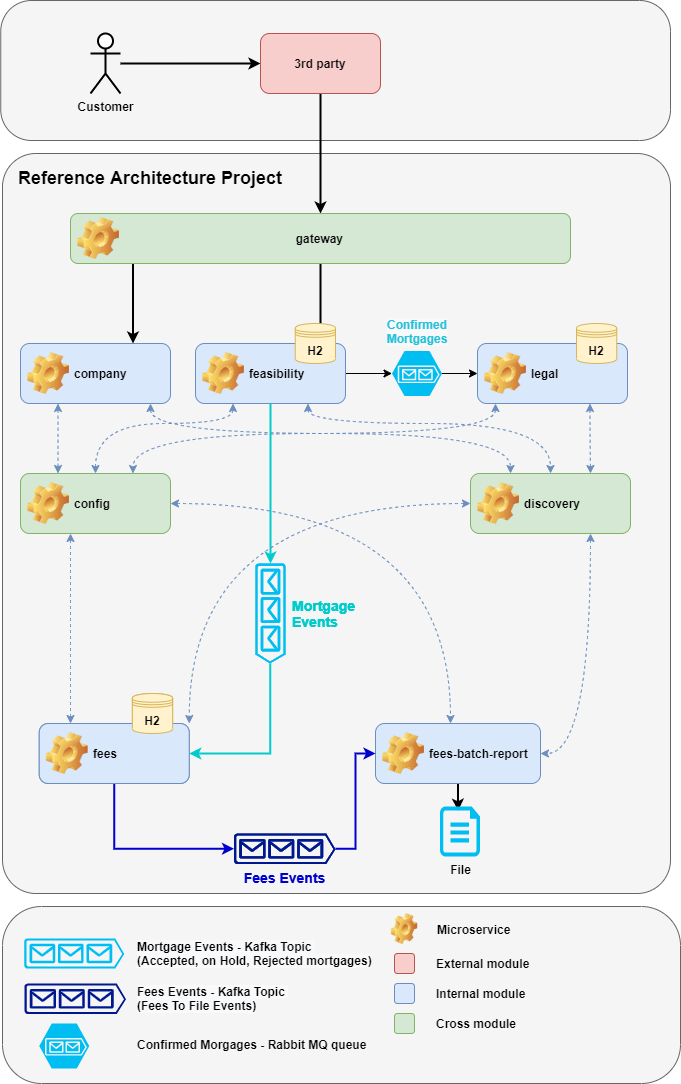

The diagram above was exported from draw.io. Its source (the exported page's mxGraphModel, read from the mxfile embedded in the PNG):
<mxGraphModel dx="780" dy="1122" grid="1" gridSize="10" guides="1" tooltips="1" connect="1" arrows="1" fold="1" page="1" pageScale="1" pageWidth="850" pageHeight="1100" math="0" shadow="0">
  <root>
    <mxCell id="0" />
    <mxCell id="1" parent="0" />
    <mxCell id="2l-OYK9pU0qw1vNPErfE-100" value="" style="rounded=1;whiteSpace=wrap;html=1;arcSize=22;fillColor=#f5f5f5;strokeColor=#666666;fontColor=#333333;" parent="1" vertex="1">
      <mxGeometry x="80.25" y="17" width="669.75" height="140" as="geometry" />
    </mxCell>
    <mxCell id="2l-OYK9pU0qw1vNPErfE-99" value="" style="rounded=1;whiteSpace=wrap;html=1;arcSize=22;fillColor=#f5f5f5;strokeColor=#666666;fontColor=#333333;" parent="1" vertex="1">
      <mxGeometry x="82" y="923" width="678" height="177" as="geometry" />
    </mxCell>
    <mxCell id="2l-OYK9pU0qw1vNPErfE-96" value="" style="rounded=1;whiteSpace=wrap;html=1;arcSize=5;fillColor=#f5f5f5;strokeColor=#666666;fontColor=#333333;" parent="1" vertex="1">
      <mxGeometry x="82" y="170" width="668" height="740" as="geometry" />
    </mxCell>
    <mxCell id="2l-OYK9pU0qw1vNPErfE-23" style="edgeStyle=orthogonalEdgeStyle;rounded=0;orthogonalLoop=1;jettySize=auto;html=1;strokeWidth=2;" parent="1" source="2l-OYK9pU0qw1vNPErfE-1" target="2l-OYK9pU0qw1vNPErfE-4" edge="1">
      <mxGeometry relative="1" as="geometry" />
    </mxCell>
    <mxCell id="2l-OYK9pU0qw1vNPErfE-1" value="Customer" style="shape=umlActor;verticalLabelPosition=bottom;verticalAlign=top;html=1;outlineConnect=0;fontStyle=1;strokeWidth=2;" parent="1" vertex="1">
      <mxGeometry x="170" y="50" width="30" height="60" as="geometry" />
    </mxCell>
    <mxCell id="2l-OYK9pU0qw1vNPErfE-24" style="edgeStyle=orthogonalEdgeStyle;rounded=0;orthogonalLoop=1;jettySize=auto;html=1;strokeWidth=2;" parent="1" source="2l-OYK9pU0qw1vNPErfE-4" target="2l-OYK9pU0qw1vNPErfE-9" edge="1">
      <mxGeometry relative="1" as="geometry" />
    </mxCell>
    <mxCell id="2l-OYK9pU0qw1vNPErfE-4" value="3rd party" style="rounded=1;whiteSpace=wrap;html=1;fillColor=#f8cecc;strokeColor=#b85450;fontStyle=1" parent="1" vertex="1">
      <mxGeometry x="340" y="50" width="120" height="60" as="geometry" />
    </mxCell>
    <mxCell id="2l-OYK9pU0qw1vNPErfE-31" style="edgeStyle=orthogonalEdgeStyle;curved=1;rounded=0;orthogonalLoop=1;jettySize=auto;html=1;dashed=1;strokeColor=#6c8ebf;entryX=0.25;entryY=0;entryDx=0;entryDy=0;startArrow=classic;startFill=1;fillColor=#dae8fc;" parent="1" source="2l-OYK9pU0qw1vNPErfE-8" target="2l-OYK9pU0qw1vNPErfE-14" edge="1">
      <mxGeometry relative="1" as="geometry">
        <Array as="points">
          <mxPoint x="230" y="450" />
          <mxPoint x="590" y="450" />
        </Array>
      </mxGeometry>
    </mxCell>
    <mxCell id="2l-OYK9pU0qw1vNPErfE-34" style="edgeStyle=orthogonalEdgeStyle;curved=1;rounded=0;orthogonalLoop=1;jettySize=auto;html=1;exitX=0.25;exitY=1;exitDx=0;exitDy=0;entryX=0.25;entryY=0;entryDx=0;entryDy=0;dashed=1;strokeColor=#6c8ebf;startArrow=classic;startFill=1;fillColor=#dae8fc;" parent="1" source="2l-OYK9pU0qw1vNPErfE-8" target="2l-OYK9pU0qw1vNPErfE-13" edge="1">
      <mxGeometry relative="1" as="geometry">
        <Array as="points">
          <mxPoint x="138" y="430" />
          <mxPoint x="138" y="430" />
        </Array>
      </mxGeometry>
    </mxCell>
    <mxCell id="2l-OYK9pU0qw1vNPErfE-8" value="company" style="label;whiteSpace=wrap;html=1;image=img/clipart/Gear_128x128.png;fillColor=#dae8fc;strokeColor=#6c8ebf;" parent="1" vertex="1">
      <mxGeometry x="100" y="360" width="150" height="60" as="geometry" />
    </mxCell>
    <mxCell id="2l-OYK9pU0qw1vNPErfE-25" style="edgeStyle=orthogonalEdgeStyle;rounded=0;orthogonalLoop=1;jettySize=auto;html=1;entryX=0.75;entryY=0;entryDx=0;entryDy=0;strokeWidth=2;exitX=0.128;exitY=0.98;exitDx=0;exitDy=0;exitPerimeter=0;" parent="1" source="2l-OYK9pU0qw1vNPErfE-9" target="2l-OYK9pU0qw1vNPErfE-8" edge="1">
      <mxGeometry relative="1" as="geometry">
        <Array as="points">
          <mxPoint x="213" y="279" />
        </Array>
      </mxGeometry>
    </mxCell>
    <mxCell id="2l-OYK9pU0qw1vNPErfE-26" style="edgeStyle=orthogonalEdgeStyle;rounded=0;orthogonalLoop=1;jettySize=auto;html=1;strokeWidth=2;" parent="1" source="2l-OYK9pU0qw1vNPErfE-9" target="2l-OYK9pU0qw1vNPErfE-10" edge="1">
      <mxGeometry relative="1" as="geometry">
        <Array as="points">
          <mxPoint x="400" y="320" />
          <mxPoint x="400" y="320" />
        </Array>
      </mxGeometry>
    </mxCell>
    <mxCell id="2l-OYK9pU0qw1vNPErfE-9" value="gateway&amp;nbsp; &amp;nbsp; &amp;nbsp; &amp;nbsp; &amp;nbsp; &amp;nbsp; &amp;nbsp; &amp;nbsp;&amp;nbsp;" style="label;whiteSpace=wrap;html=1;image=img/clipart/Gear_128x128.png;align=center;fillColor=#d5e8d4;strokeColor=#82b366;" parent="1" vertex="1">
      <mxGeometry x="150" y="230" width="500" height="50" as="geometry" />
    </mxCell>
    <mxCell id="2l-OYK9pU0qw1vNPErfE-29" style="edgeStyle=orthogonalEdgeStyle;curved=1;rounded=0;orthogonalLoop=1;jettySize=auto;html=1;dashed=1;strokeColor=#6c8ebf;exitX=0.25;exitY=1;exitDx=0;exitDy=0;entryX=0.5;entryY=0;entryDx=0;entryDy=0;startArrow=classic;startFill=1;fillColor=#dae8fc;" parent="1" source="2l-OYK9pU0qw1vNPErfE-10" target="2l-OYK9pU0qw1vNPErfE-13" edge="1">
      <mxGeometry relative="1" as="geometry">
        <Array as="points">
          <mxPoint x="313" y="440" />
          <mxPoint x="175" y="440" />
        </Array>
      </mxGeometry>
    </mxCell>
    <mxCell id="2l-OYK9pU0qw1vNPErfE-30" style="edgeStyle=orthogonalEdgeStyle;curved=1;rounded=0;orthogonalLoop=1;jettySize=auto;html=1;dashed=1;strokeColor=#6c8ebf;exitX=0.75;exitY=1;exitDx=0;exitDy=0;startArrow=classic;startFill=1;fillColor=#dae8fc;" parent="1" source="2l-OYK9pU0qw1vNPErfE-10" target="2l-OYK9pU0qw1vNPErfE-14" edge="1">
      <mxGeometry relative="1" as="geometry">
        <Array as="points">
          <mxPoint x="388" y="440" />
          <mxPoint x="630" y="440" />
        </Array>
      </mxGeometry>
    </mxCell>
    <mxCell id="5JJfDTDi8e-ezTE4uExg-3" style="edgeStyle=orthogonalEdgeStyle;rounded=0;orthogonalLoop=1;jettySize=auto;html=1;" parent="1" source="2l-OYK9pU0qw1vNPErfE-10" target="5JJfDTDi8e-ezTE4uExg-1" edge="1">
      <mxGeometry relative="1" as="geometry" />
    </mxCell>
    <mxCell id="2l-OYK9pU0qw1vNPErfE-10" value="feasibility" style="label;whiteSpace=wrap;html=1;image=img/clipart/Gear_128x128.png;fillColor=#dae8fc;strokeColor=#6c8ebf;" parent="1" vertex="1">
      <mxGeometry x="275" y="360" width="150" height="60" as="geometry" />
    </mxCell>
    <mxCell id="2l-OYK9pU0qw1vNPErfE-32" style="edgeStyle=orthogonalEdgeStyle;curved=1;rounded=0;orthogonalLoop=1;jettySize=auto;html=1;dashed=1;strokeColor=#6c8ebf;entryX=0.75;entryY=0;entryDx=0;entryDy=0;startArrow=classic;startFill=1;fillColor=#dae8fc;" parent="1" source="2l-OYK9pU0qw1vNPErfE-11" target="2l-OYK9pU0qw1vNPErfE-13" edge="1">
      <mxGeometry relative="1" as="geometry">
        <Array as="points">
          <mxPoint x="575" y="450" />
          <mxPoint x="213" y="450" />
          <mxPoint x="213" y="490" />
        </Array>
      </mxGeometry>
    </mxCell>
    <mxCell id="2l-OYK9pU0qw1vNPErfE-11" value="legal" style="label;whiteSpace=wrap;html=1;image=img/clipart/Gear_128x128.png;fillColor=#dae8fc;strokeColor=#6c8ebf;" parent="1" vertex="1">
      <mxGeometry x="557" y="360" width="150" height="60" as="geometry" />
    </mxCell>
    <mxCell id="2l-OYK9pU0qw1vNPErfE-13" value="config" style="label;whiteSpace=wrap;html=1;image=img/clipart/Gear_128x128.png;fillColor=#d5e8d4;strokeColor=#82b366;" parent="1" vertex="1">
      <mxGeometry x="100" y="490" width="150" height="60" as="geometry" />
    </mxCell>
    <mxCell id="2l-OYK9pU0qw1vNPErfE-14" value="discovery" style="label;whiteSpace=wrap;html=1;image=img/clipart/Gear_128x128.png;fillColor=#d5e8d4;strokeColor=#82b366;" parent="1" vertex="1">
      <mxGeometry x="550" y="490" width="160" height="60" as="geometry" />
    </mxCell>
    <mxCell id="2l-OYK9pU0qw1vNPErfE-60" style="edgeStyle=orthogonalEdgeStyle;rounded=0;orthogonalLoop=1;jettySize=auto;html=1;fontColor=#00CCCC;startArrow=classic;startFill=1;endArrow=classic;endFill=1;strokeWidth=1;strokeColor=#6c8ebf;curved=1;dashed=1;fillColor=#dae8fc;" parent="1" source="2l-OYK9pU0qw1vNPErfE-15" target="2l-OYK9pU0qw1vNPErfE-13" edge="1">
      <mxGeometry relative="1" as="geometry">
        <Array as="points">
          <mxPoint x="150" y="640" />
          <mxPoint x="150" y="640" />
        </Array>
      </mxGeometry>
    </mxCell>
    <mxCell id="2l-OYK9pU0qw1vNPErfE-73" value="" style="edgeStyle=orthogonalEdgeStyle;rounded=0;orthogonalLoop=1;jettySize=auto;html=1;fontColor=#0000CC;startArrow=none;startFill=0;endArrow=classic;endFill=1;strokeColor=#0000CC;strokeWidth=2;entryX=0;entryY=0.5;entryDx=0;entryDy=0;entryPerimeter=0;" parent="1" source="2l-OYK9pU0qw1vNPErfE-15" target="2l-OYK9pU0qw1vNPErfE-89" edge="1">
      <mxGeometry relative="1" as="geometry">
        <mxPoint x="385" y="770" as="targetPoint" />
        <Array as="points">
          <mxPoint x="194" y="865" />
        </Array>
      </mxGeometry>
    </mxCell>
    <mxCell id="2l-OYK9pU0qw1vNPErfE-15" value="fees" style="label;whiteSpace=wrap;html=1;image=img/clipart/Gear_128x128.png;fillColor=#dae8fc;strokeColor=#6c8ebf;" parent="1" vertex="1">
      <mxGeometry x="118.75" y="740" width="150" height="60" as="geometry" />
    </mxCell>
    <mxCell id="2l-OYK9pU0qw1vNPErfE-16" value="" style="rounded=1;whiteSpace=wrap;html=1;fillColor=#f8cecc;strokeColor=#b85450;" parent="1" vertex="1">
      <mxGeometry x="474" y="970" width="20" height="20" as="geometry" />
    </mxCell>
    <mxCell id="2l-OYK9pU0qw1vNPErfE-17" value="External module" style="text;html=1;align=left;verticalAlign=middle;resizable=0;points=[];autosize=1;strokeColor=none;fontStyle=1" parent="1" vertex="1">
      <mxGeometry x="514" y="970" width="110" height="20" as="geometry" />
    </mxCell>
    <mxCell id="2l-OYK9pU0qw1vNPErfE-18" value="" style="rounded=1;whiteSpace=wrap;html=1;fillColor=#dae8fc;strokeColor=#6c8ebf;" parent="1" vertex="1">
      <mxGeometry x="474" y="1000" width="20" height="20" as="geometry" />
    </mxCell>
    <mxCell id="2l-OYK9pU0qw1vNPErfE-19" value="Internal module&amp;nbsp;" style="text;html=1;align=left;verticalAlign=middle;resizable=0;points=[];autosize=1;strokeColor=none;fontStyle=1" parent="1" vertex="1">
      <mxGeometry x="514" y="1000" width="110" height="20" as="geometry" />
    </mxCell>
    <mxCell id="2l-OYK9pU0qw1vNPErfE-20" value="" style="rounded=1;whiteSpace=wrap;html=1;fillColor=#d5e8d4;strokeColor=#82b366;" parent="1" vertex="1">
      <mxGeometry x="474" y="1030" width="20" height="20" as="geometry" />
    </mxCell>
    <mxCell id="2l-OYK9pU0qw1vNPErfE-21" value="Cross module&amp;nbsp;" style="text;html=1;align=left;verticalAlign=middle;resizable=0;points=[];autosize=1;strokeColor=none;fontStyle=1" parent="1" vertex="1">
      <mxGeometry x="514" y="1030" width="100" height="20" as="geometry" />
    </mxCell>
    <mxCell id="2l-OYK9pU0qw1vNPErfE-76" value="" style="edgeStyle=orthogonalEdgeStyle;rounded=0;orthogonalLoop=1;jettySize=auto;html=1;fontColor=#0000CC;startArrow=none;startFill=0;endArrow=classic;endFill=1;strokeColor=#000000;strokeWidth=2;entryX=0.455;entryY=0.084;entryDx=0;entryDy=0;entryPerimeter=0;" parent="1" source="2l-OYK9pU0qw1vNPErfE-22" target="2l-OYK9pU0qw1vNPErfE-77" edge="1">
      <mxGeometry relative="1" as="geometry">
        <mxPoint x="655" y="770" as="targetPoint" />
      </mxGeometry>
    </mxCell>
    <mxCell id="2l-OYK9pU0qw1vNPErfE-22" value="fees-batch-report" style="label;whiteSpace=wrap;html=1;image=img/clipart/Gear_128x128.png;fillColor=#dae8fc;strokeColor=#6c8ebf;" parent="1" vertex="1">
      <mxGeometry x="455" y="740" width="165" height="60" as="geometry" />
    </mxCell>
    <mxCell id="2l-OYK9pU0qw1vNPErfE-84" style="rounded=0;orthogonalLoop=1;jettySize=auto;html=1;exitX=1;exitY=0.51;exitDx=0;exitDy=0;exitPerimeter=0;entryX=1;entryY=0.5;entryDx=0;entryDy=0;fontColor=#0000CC;startArrow=none;startFill=0;endArrow=classic;endFill=1;strokeWidth=2;strokeColor=#00CCCC;edgeStyle=orthogonalEdgeStyle;" parent="1" source="2l-OYK9pU0qw1vNPErfE-45" target="2l-OYK9pU0qw1vNPErfE-15" edge="1">
      <mxGeometry relative="1" as="geometry">
        <Array as="points">
          <mxPoint x="350" y="770" />
        </Array>
      </mxGeometry>
    </mxCell>
    <mxCell id="2l-OYK9pU0qw1vNPErfE-45" value="" style="verticalLabelPosition=bottom;html=1;verticalAlign=top;align=left;strokeColor=none;fillColor=#00BEF2;shape=mxgraph.azure.queue_generic;pointerEvents=1;flipV=0;flipH=0;direction=south;rotation=0;" parent="1" vertex="1">
      <mxGeometry x="335" y="580" width="30" height="100" as="geometry" />
    </mxCell>
    <mxCell id="2l-OYK9pU0qw1vNPErfE-53" style="edgeStyle=none;rounded=0;orthogonalLoop=1;jettySize=auto;html=1;startArrow=classic;startFill=1;strokeWidth=2;endArrow=none;endFill=0;strokeColor=#00CCCC;exitX=0;exitY=0.5;exitDx=0;exitDy=0;exitPerimeter=0;" parent="1" source="2l-OYK9pU0qw1vNPErfE-45" target="2l-OYK9pU0qw1vNPErfE-10" edge="1">
      <mxGeometry relative="1" as="geometry">
        <mxPoint x="433" y="421" as="targetPoint" />
        <mxPoint x="433" y="469" as="sourcePoint" />
      </mxGeometry>
    </mxCell>
    <mxCell id="2l-OYK9pU0qw1vNPErfE-58" value="" style="aspect=fixed;pointerEvents=1;shadow=0;dashed=0;html=1;strokeColor=none;labelPosition=center;verticalLabelPosition=bottom;verticalAlign=top;align=left;fillColor=#00188D;shape=mxgraph.azure.queue_generic;fontColor=#00CCCC;" parent="1" vertex="1">
      <mxGeometry x="104" y="1000" width="101.5" height="30.45" as="geometry" />
    </mxCell>
    <mxCell id="2l-OYK9pU0qw1vNPErfE-77" value="&lt;font color=&quot;#000000&quot;&gt;&lt;b&gt;File&lt;/b&gt;&lt;/font&gt;" style="verticalLabelPosition=bottom;html=1;verticalAlign=top;align=center;strokeColor=none;fillColor=#00BEF2;shape=mxgraph.azure.cloud_services_configuration_file;pointerEvents=1;fontColor=#0000CC;" parent="1" vertex="1">
      <mxGeometry x="519.5" y="823" width="40" height="50" as="geometry" />
    </mxCell>
    <mxCell id="2l-OYK9pU0qw1vNPErfE-79" style="edgeStyle=orthogonalEdgeStyle;curved=1;rounded=0;orthogonalLoop=1;jettySize=auto;html=1;dashed=1;strokeColor=#6c8ebf;startArrow=classic;startFill=1;exitX=0.75;exitY=1;exitDx=0;exitDy=0;fillColor=#dae8fc;" parent="1" source="2l-OYK9pU0qw1vNPErfE-14" target="2l-OYK9pU0qw1vNPErfE-22" edge="1">
      <mxGeometry relative="1" as="geometry">
        <mxPoint x="560" y="530" as="sourcePoint" />
        <mxPoint x="285" y="660" as="targetPoint" />
        <Array as="points">
          <mxPoint x="670" y="770" />
        </Array>
      </mxGeometry>
    </mxCell>
    <mxCell id="2l-OYK9pU0qw1vNPErfE-81" style="edgeStyle=orthogonalEdgeStyle;curved=1;rounded=0;orthogonalLoop=1;jettySize=auto;html=1;dashed=1;strokeColor=#6c8ebf;startArrow=classic;startFill=1;exitX=1;exitY=0.5;exitDx=0;exitDy=0;fillColor=#dae8fc;" parent="1" source="2l-OYK9pU0qw1vNPErfE-13" target="2l-OYK9pU0qw1vNPErfE-22" edge="1">
      <mxGeometry relative="1" as="geometry">
        <mxPoint x="560" y="540" as="sourcePoint" />
        <mxPoint x="490" y="660" as="targetPoint" />
        <Array as="points">
          <mxPoint x="530" y="520" />
        </Array>
      </mxGeometry>
    </mxCell>
    <mxCell id="2l-OYK9pU0qw1vNPErfE-87" value="&lt;b style=&quot;color: rgb(0 , 0 , 0) ; font-family: &amp;#34;helvetica&amp;#34; ; font-size: 12px ; font-style: normal ; letter-spacing: normal ; text-align: left ; text-indent: 0px ; text-transform: none ; word-spacing: 0px ; background-color: rgb(248 , 249 , 250)&quot;&gt;Mortgage Events - Kafka Topic &lt;br&gt;(Accepted, on Hold, Rejected mortgages)&lt;/b&gt;" style="text;whiteSpace=wrap;html=1;fontColor=#0000CC;" parent="1" vertex="1">
      <mxGeometry x="214.75" y="950" width="249.25" height="40" as="geometry" />
    </mxCell>
    <mxCell id="2l-OYK9pU0qw1vNPErfE-88" value="" style="verticalLabelPosition=bottom;html=1;verticalAlign=top;align=left;strokeColor=none;fillColor=#00BEF2;shape=mxgraph.azure.queue_generic;pointerEvents=1;flipV=0;flipH=0;direction=south;rotation=-90;" parent="1" vertex="1">
      <mxGeometry x="138.75" y="920" width="30" height="100" as="geometry" />
    </mxCell>
    <mxCell id="2l-OYK9pU0qw1vNPErfE-91" style="edgeStyle=orthogonalEdgeStyle;rounded=0;orthogonalLoop=1;jettySize=auto;html=1;entryX=0;entryY=0.5;entryDx=0;entryDy=0;fontColor=#0000CC;startArrow=none;startFill=0;endArrow=classic;endFill=1;strokeWidth=2;strokeColor=#0000CC;" parent="1" source="2l-OYK9pU0qw1vNPErfE-89" target="2l-OYK9pU0qw1vNPErfE-22" edge="1">
      <mxGeometry relative="1" as="geometry" />
    </mxCell>
    <mxCell id="2l-OYK9pU0qw1vNPErfE-89" value="&lt;font style=&quot;font-size: 14px&quot; color=&quot;#0000cc&quot;&gt;&lt;b&gt;Fees Events&lt;/b&gt;&lt;/font&gt;" style="aspect=fixed;pointerEvents=1;shadow=0;dashed=0;html=1;strokeColor=none;labelPosition=center;verticalLabelPosition=bottom;verticalAlign=top;align=center;fillColor=#00188D;shape=mxgraph.azure.queue_generic;fontColor=#00CCCC;" parent="1" vertex="1">
      <mxGeometry x="313.5" y="850" width="101.5" height="30.45" as="geometry" />
    </mxCell>
    <mxCell id="2l-OYK9pU0qw1vNPErfE-90" value="&lt;b style=&quot;color: rgb(0 , 0 , 0) ; font-family: &amp;#34;helvetica&amp;#34; ; font-size: 12px ; font-style: normal ; letter-spacing: normal ; text-align: left ; text-indent: 0px ; text-transform: none ; word-spacing: 0px ; background-color: rgb(248 , 249 , 250)&quot;&gt;Fees Events - Kafka Topic &lt;br&gt;(Fees To File Events)&lt;/b&gt;" style="text;whiteSpace=wrap;html=1;fontColor=#0000CC;" parent="1" vertex="1">
      <mxGeometry x="214.75" y="995" width="189" height="30" as="geometry" />
    </mxCell>
    <mxCell id="2l-OYK9pU0qw1vNPErfE-93" value="&lt;font color=&quot;#00cccc&quot; size=&quot;1&quot;&gt;&lt;b style=&quot;font-size: 14px&quot;&gt;Mortgage&lt;br&gt;Events&lt;br&gt;&lt;/b&gt;&lt;/font&gt;" style="text;html=1;align=left;verticalAlign=middle;resizable=0;points=[];autosize=1;strokeColor=none;fontColor=#0000CC;" parent="1" vertex="1">
      <mxGeometry x="370" y="610" width="80" height="40" as="geometry" />
    </mxCell>
    <mxCell id="2l-OYK9pU0qw1vNPErfE-94" value="" style="shape=image;html=1;verticalLabelPosition=bottom;verticalAlign=top;imageAspect=1;aspect=fixed;image=img/clipart/Gear_128x128.png;fontColor=#0000CC;" parent="1" vertex="1">
      <mxGeometry x="470.79" y="930" width="26.43" height="31" as="geometry" />
    </mxCell>
    <mxCell id="2l-OYK9pU0qw1vNPErfE-95" value="Microservice" style="text;html=1;align=left;verticalAlign=middle;resizable=0;points=[];autosize=1;strokeColor=none;fontStyle=1" parent="1" vertex="1">
      <mxGeometry x="515" y="935.5" width="90" height="20" as="geometry" />
    </mxCell>
    <mxCell id="2l-OYK9pU0qw1vNPErfE-97" value="Reference Architecture Project" style="text;html=1;strokeColor=none;fillColor=none;align=left;verticalAlign=middle;whiteSpace=wrap;rounded=0;fontSize=18;fontStyle=1" parent="1" vertex="1">
      <mxGeometry x="95.5" y="185" width="273" height="20" as="geometry" />
    </mxCell>
    <mxCell id="Qtrqy86sr29-KyaNwBVG-1" value="H2" style="shape=datastore;whiteSpace=wrap;html=1;fontStyle=1;fillColor=#fff2cc;strokeColor=#d6b656;" parent="1" vertex="1">
      <mxGeometry x="374.75" y="340" width="40.25" height="40" as="geometry" />
    </mxCell>
    <mxCell id="Qtrqy86sr29-KyaNwBVG-2" value="H2" style="shape=datastore;whiteSpace=wrap;html=1;fontStyle=1;fillColor=#fff2cc;strokeColor=#d6b656;" parent="1" vertex="1">
      <mxGeometry x="656" y="340" width="40.25" height="40" as="geometry" />
    </mxCell>
    <mxCell id="Qtrqy86sr29-KyaNwBVG-3" value="H2" style="shape=datastore;whiteSpace=wrap;html=1;fontStyle=1;fillColor=#fff2cc;strokeColor=#d6b656;" parent="1" vertex="1">
      <mxGeometry x="211.88" y="710" width="40.25" height="40" as="geometry" />
    </mxCell>
    <mxCell id="5JJfDTDi8e-ezTE4uExg-4" style="edgeStyle=orthogonalEdgeStyle;rounded=0;orthogonalLoop=1;jettySize=auto;html=1;" parent="1" source="5JJfDTDi8e-ezTE4uExg-1" target="2l-OYK9pU0qw1vNPErfE-11" edge="1">
      <mxGeometry relative="1" as="geometry" />
    </mxCell>
    <mxCell id="5JJfDTDi8e-ezTE4uExg-1" value="" style="verticalLabelPosition=bottom;html=1;verticalAlign=top;align=center;strokeColor=none;fillColor=#00BEF2;shape=mxgraph.azure.storage_queue;" parent="1" vertex="1">
      <mxGeometry x="471.5" y="367.5" width="50" height="45" as="geometry" />
    </mxCell>
    <mxCell id="5JJfDTDi8e-ezTE4uExg-5" value="&lt;span style=&quot;font-family: helvetica; font-size: 12px; font-style: normal; letter-spacing: normal; text-indent: 0px; text-transform: none; word-spacing: 0px; background-color: rgb(248, 249, 250); display: inline; float: none;&quot;&gt;Confirmed&lt;/span&gt;&lt;br style=&quot;font-family: helvetica; font-size: 12px; font-style: normal; letter-spacing: normal; text-indent: 0px; text-transform: none; word-spacing: 0px; background-color: rgb(248, 249, 250);&quot;&gt;&lt;span style=&quot;font-family: helvetica; font-size: 12px; font-style: normal; letter-spacing: normal; text-indent: 0px; text-transform: none; word-spacing: 0px; background-color: rgb(248, 249, 250); display: inline; float: none;&quot;&gt;Mortgages&lt;/span&gt;" style="text;whiteSpace=wrap;html=1;align=center;fontStyle=1;fontColor=#25C1D9;fontSize=12;" parent="1" vertex="1">
      <mxGeometry x="456.5" y="327.5" width="80" height="40" as="geometry" />
    </mxCell>
    <mxCell id="5JJfDTDi8e-ezTE4uExg-7" style="edgeStyle=orthogonalEdgeStyle;curved=1;rounded=0;orthogonalLoop=1;jettySize=auto;html=1;dashed=1;strokeColor=#6c8ebf;exitX=0.75;exitY=1;exitDx=0;exitDy=0;startArrow=classic;startFill=1;fillColor=#dae8fc;entryX=0.75;entryY=0;entryDx=0;entryDy=0;" parent="1" source="2l-OYK9pU0qw1vNPErfE-11" target="2l-OYK9pU0qw1vNPErfE-14" edge="1">
      <mxGeometry relative="1" as="geometry">
        <mxPoint x="800" y="450" as="sourcePoint" />
        <Array as="points">
          <mxPoint x="670" y="450" />
          <mxPoint x="670" y="450" />
        </Array>
        <mxPoint x="800.5" y="520" as="targetPoint" />
      </mxGeometry>
    </mxCell>
    <mxCell id="5JJfDTDi8e-ezTE4uExg-8" value="" style="verticalLabelPosition=bottom;html=1;verticalAlign=top;align=center;strokeColor=none;fillColor=#00BEF2;shape=mxgraph.azure.storage_queue;" parent="1" vertex="1">
      <mxGeometry x="118.75" y="1040" width="50" height="45" as="geometry" />
    </mxCell>
    <mxCell id="5JJfDTDi8e-ezTE4uExg-10" value="&lt;font color=&quot;#000000&quot; face=&quot;helvetica&quot;&gt;&lt;b&gt;Confirmed Morgages - Rabbit MQ queue&lt;/b&gt;&lt;/font&gt;" style="text;whiteSpace=wrap;html=1;fontColor=#0000CC;" parent="1" vertex="1">
      <mxGeometry x="214.75" y="1047.5" width="235.25" height="30" as="geometry" />
    </mxCell>
    <mxCell id="5JJfDTDi8e-ezTE4uExg-11" style="edgeStyle=orthogonalEdgeStyle;curved=1;rounded=0;orthogonalLoop=1;jettySize=auto;html=1;dashed=1;strokeColor=#6c8ebf;startArrow=classic;startFill=1;fillColor=#dae8fc;entryX=1;entryY=0;entryDx=0;entryDy=0;" parent="1" source="2l-OYK9pU0qw1vNPErfE-14" target="2l-OYK9pU0qw1vNPErfE-15" edge="1">
      <mxGeometry relative="1" as="geometry">
        <mxPoint x="550" y="520" as="sourcePoint" />
        <mxPoint x="268.75" y="740" as="targetPoint" />
        <Array as="points">
          <mxPoint x="269" y="520" />
        </Array>
      </mxGeometry>
    </mxCell>
    <mxCell id="XY38HHDqWPdVnQDCAvyf-1" value="fees" style="label;whiteSpace=wrap;html=1;image=img/clipart/Gear_128x128.png;fillColor=#dae8fc;strokeColor=#6c8ebf;" parent="1" vertex="1">
      <mxGeometry x="118.75" y="740" width="150" height="60" as="geometry" />
    </mxCell>
    <mxCell id="XY38HHDqWPdVnQDCAvyf-2" value="H2" style="shape=datastore;whiteSpace=wrap;html=1;fontStyle=1;fillColor=#fff2cc;strokeColor=#d6b656;" parent="1" vertex="1">
      <mxGeometry x="211.88" y="710" width="40.25" height="40" as="geometry" />
    </mxCell>
    <mxCell id="XY38HHDqWPdVnQDCAvyf-3" value="" style="verticalLabelPosition=bottom;html=1;verticalAlign=top;align=left;strokeColor=none;fillColor=#00BEF2;shape=mxgraph.azure.queue_generic;pointerEvents=1;flipV=0;flipH=0;direction=south;rotation=0;" parent="1" vertex="1">
      <mxGeometry x="335" y="580" width="30" height="100" as="geometry" />
    </mxCell>
    <mxCell id="XY38HHDqWPdVnQDCAvyf-4" value="&lt;font style=&quot;font-size: 14px&quot; color=&quot;#0000cc&quot;&gt;&lt;b&gt;Fees Events&lt;/b&gt;&lt;/font&gt;" style="aspect=fixed;pointerEvents=1;shadow=0;dashed=0;html=1;strokeColor=none;labelPosition=center;verticalLabelPosition=bottom;verticalAlign=top;align=center;fillColor=#00188D;shape=mxgraph.azure.queue_generic;fontColor=#00CCCC;" parent="1" vertex="1">
      <mxGeometry x="313.5" y="850" width="101.5" height="30.45" as="geometry" />
    </mxCell>
    <mxCell id="XY38HHDqWPdVnQDCAvyf-5" value="&lt;font color=&quot;#00cccc&quot; size=&quot;1&quot;&gt;&lt;b style=&quot;font-size: 14px&quot;&gt;Mortgage&lt;br&gt;Events&lt;br&gt;&lt;/b&gt;&lt;/font&gt;" style="text;html=1;align=left;verticalAlign=middle;resizable=0;points=[];autosize=1;strokeColor=none;fontColor=#0000CC;" parent="1" vertex="1">
      <mxGeometry x="370" y="610" width="80" height="40" as="geometry" />
    </mxCell>
  </root>
</mxGraphModel>